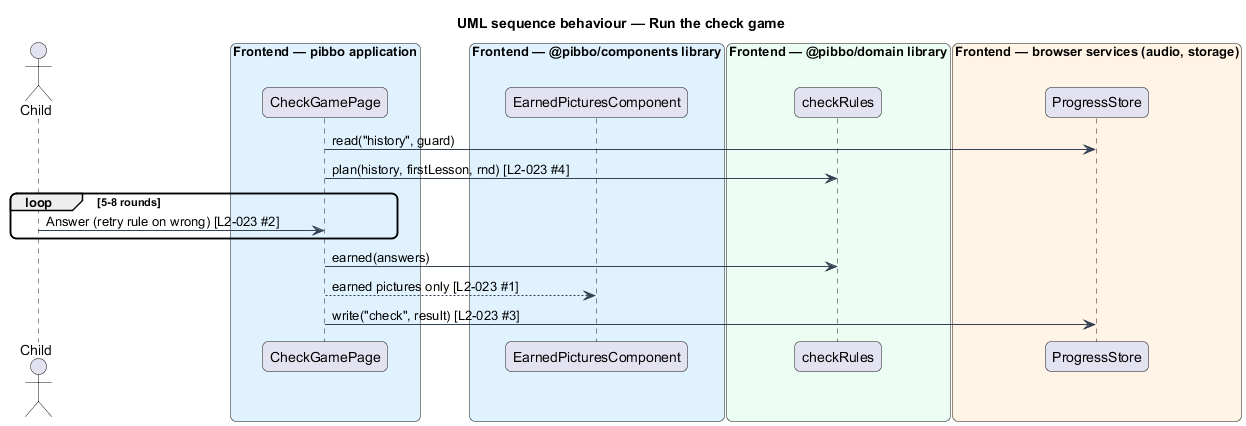

The diagram above was rendered by PlantUML. Its source (embedded in the PNG):
@startuml
title UML sequence behaviour — Run the check game
skinparam backgroundColor #FFFFFF
skinparam shadowing false
skinparam roundcorner 12
skinparam defaultFontName Arial
skinparam ArrowColor #344054
actor "Child" as actor
box "Frontend — pibbo application" #E0F2FE
  participant "CheckGamePage" as page
end box
box "Frontend — @pibbo/components library" #E0F2FE
  participant "EarnedPicturesComponent" as res
end box
box "Frontend — @pibbo/domain library" #ECFDF3
  participant "checkRules" as rules
end box
box "Frontend — browser services (audio, storage)" #FFF4E5
  participant "ProgressStore" as store
end box
page -> store : read("history", guard)
page -> rules : plan(history, firstLesson, rnd) [L2-023 #4]
loop 5-8 rounds
  actor -> page : Answer (retry rule on wrong) [L2-023 #2]
end
page -> rules : earned(answers)
page --> res : earned pictures only [L2-023 #1]
page -> store : write("check", result) [L2-023 #3]
@enduml